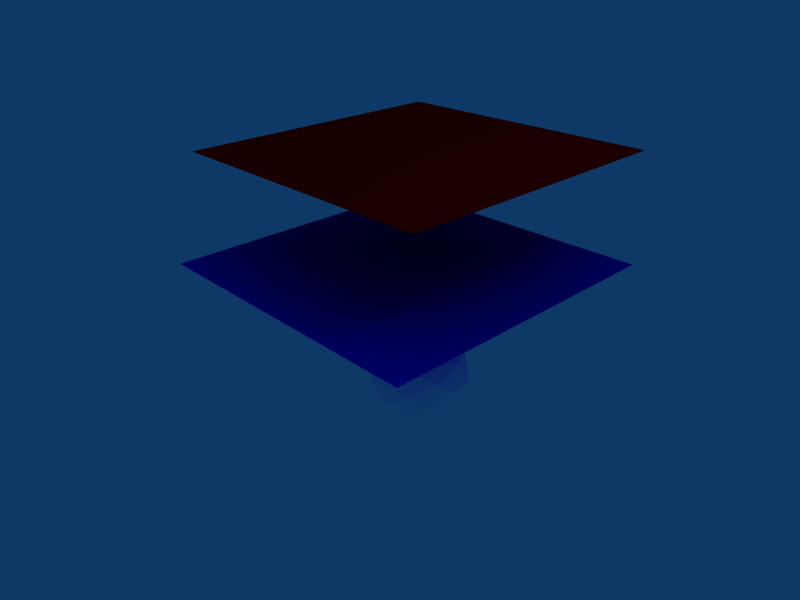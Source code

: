 # Source: clothtest.blend  (saved by Blender 2.45.17; exported with 4.5.12 LTS)
import bpy
from mathutils import Matrix  # noqa: F401  (used for matrix-valued properties, if any)

bpy.ops.wm.read_factory_settings(use_empty=True)
scene = bpy.context.scene
scene.name = 'Scene'

# ---- collections
col_collection_1 = bpy.data.collections.new('Collection 1'); scene.collection.children.link(col_collection_1)

# ---- materials (node trees are filled in below, after node groups)
mat_material_002 = bpy.data.materials.new('Material.002')
mat_material_002.alpha_threshold = 0.0
mat_material_002.diffuse_color = (1.0, 1.0, 1.0, 1.0)
mat_material_002.roughness = 0.5
mat_material_002.line_color = (0.0, 0.0, 0.0, 1.0)
mat_material_001 = bpy.data.materials.new('Material.001')
mat_material_001.alpha_threshold = 0.0
mat_material_001.diffuse_color = (0.0, 0.0, 1.0, 1.0)
mat_material_001.roughness = 0.5
mat_material_001.line_color = (0.0, 0.0, 0.0, 1.0)
mat_material = bpy.data.materials.new('Material')
mat_material.alpha_threshold = 0.0
mat_material.diffuse_color = (1.0, 0.0, 0.0, 1.0)
mat_material.roughness = 0.5
mat_material.line_color = (0.0, 0.0, 0.0, 1.0)

# ---- material node trees

# ---- world
world_world = bpy.data.worlds.new('World'); scene.world = world_world
world_world.color = (0.05656, 0.2208, 0.4)
world_world.use_sun_shadow = False
world_world.sun_shadow_jitter_overblur = 0.0
world_world.cycles.sampling_method = 'MANUAL'
world_world.cycles.sample_map_resolution = 256

# ---- cameras
cam_camera = bpy.data.cameras.new('Camera')
cam_camera.passepartout_alpha = 0.2
cam_camera.clip_end = 100.0
cam_camera.lens = 35.0
cam_camera.ortho_scale = 7.314
cam_camera.show_passepartout = False
cam_camera.show_safe_areas = True
cam_camera.dof.focus_distance = 0.0
cam_camera.dof.aperture_fstop = 128.0

# ---- lights
light_spot = bpy.data.lights.new('Spot', 'POINT')
light_spot.transmission_factor = 0.0
light_spot.cutoff_distance = 30.0
light_spot.energy = 100.0
light_spot.shadow_buffer_clip_start = 1.001
light_spot.shadow_soft_size = 1.0
light_spot.shadow_maximum_resolution = 0.006
light_spot.use_absolute_resolution = True
light_spot.cycles.use_multiple_importance_sampling = False

# ---- meshes
me_sphere = bpy.data.meshes.new('Sphere')
me_sphere.from_pydata([(4.371e-08, -4.371e-08, -1.0), (0.7236, -0.5257, -0.4472), (-0.2764, -0.8506, -0.4472), (-0.8944, -1.955e-08, -0.4472), (-0.2764, 0.8506, -0.4472), (0.7236, 0.5257, -0.4472), (0.2764, -0.8506, 0.4472), (-0.7236, -0.5257, 0.4472), (-0.7236, 0.5257, 0.4472), (0.2764, 0.8506, 0.4472), (0.8944, 1.955e-08, 0.4472), (-4.371e-08, 4.371e-08, 1.0), (0.4253, -0.309, -0.8507), (-0.1625, -0.5, -0.8507), (0.2629, -0.809, -0.5257), (0.4253, 0.309, -0.8507), (0.8506, -2.298e-08, -0.5257), (-0.5257, -3.718e-08, -0.8507), (-0.6882, -0.5, -0.5257), (-0.1625, 0.5, -0.8507), (-0.6882, 0.5, -0.5257), (0.2629, 0.809, -0.5257), (0.9511, 0.309, 2.806e-08), (0.9511, -0.309, 5.508e-08), (0.5878, -0.809, 6.106e-08), (2.118e-22, -1.0, 4.371e-08), (-0.5878, -0.809, 9.67e-09), (-0.9511, -0.309, -2.806e-08), (-0.9511, 0.309, -5.508e-08), (-0.5878, 0.809, -6.106e-08), (-2.118e-22, 1.0, -4.371e-08), (0.5878, 0.809, -9.67e-09), (0.6882, -0.5, 0.5257), (-0.2629, -0.809, 0.5257), (-0.8506, 2.298e-08, 0.5257), (-0.2629, 0.809, 0.5257), (0.6882, 0.5, 0.5257), (0.5257, 3.718e-08, 0.8507), (0.1625, -0.5, 0.8507), (-0.4253, -0.309, 0.8507), (-0.4253, 0.309, 0.8507), (0.1625, 0.5, 0.8507)], [], [(14, 12, 1), (12, 14, 13), (2, 13, 14), (13, 0, 12), (16, 1, 12), (12, 15, 16), (5, 16, 15), (12, 0, 15), (18, 13, 2), (13, 18, 17), (3, 17, 18), (17, 0, 13), (20, 17, 3), (17, 20, 19), (4, 19, 20), (19, 0, 17), (21, 19, 4), (19, 21, 15), (5, 15, 21), (15, 0, 19), (23, 1, 16), (16, 22, 23), (10, 23, 22), (22, 16, 5), (25, 2, 14), (14, 24, 25), (6, 25, 24), (24, 14, 1), (27, 3, 18), (18, 26, 27), (7, 27, 26), (26, 18, 2), (29, 4, 20), (20, 28, 29), (8, 29, 28), (28, 20, 3), (31, 5, 21), (21, 30, 31), (9, 31, 30), (30, 21, 4), (32, 23, 10), (23, 32, 24), (6, 24, 32), (24, 1, 23), (33, 25, 6), (25, 33, 26), (7, 26, 33), (26, 2, 25), (34, 27, 7), (27, 34, 28), (8, 28, 34), (28, 3, 27), (35, 29, 8), (29, 35, 30), (9, 30, 35), (30, 4, 29), (36, 31, 9), (31, 36, 22), (10, 22, 36), (22, 5, 31), (38, 6, 32), (32, 37, 38), (11, 38, 37), (37, 32, 10), (39, 7, 33), (33, 38, 39), (11, 39, 38), (38, 33, 6), (40, 8, 34), (34, 39, 40), (11, 40, 39), (39, 34, 7), (41, 9, 35), (35, 40, 41), (11, 41, 40), (40, 35, 8), (37, 10, 36), (36, 41, 37), (11, 37, 41), (41, 36, 9)])
me_sphere.materials.append(mat_material_002)
me_sphere.use_remesh_preserve_volume = False
me_sphere.use_remesh_preserve_attributes = False
me_sphere.use_mirror_vertex_groups = False
me_sphere.update()
me_plane = bpy.data.meshes.new('Plane')
me_plane.from_pydata([(1.0, 1.0, 0.0), (1.0, -1.0, 0.0), (-1.0, -1.0, 0.0), (-1.0, 1.0, 0.0), (-0.6, -1.0, 0.0), (-0.2, -1.0, 0.0), (0.2, -1.0, 0.0), (0.6, -1.0, 0.0), (1.0, 0.6, 0.0), (1.0, 0.2, 0.0), (1.0, -0.2, 0.0), (1.0, -0.6, 0.0), (0.6, 1.0, 0.0), (0.2, 1.0, 0.0), (-0.2, 1.0, 0.0), (-0.6, 1.0, 0.0), (-1.0, 0.6, 0.0), (-1.0, 0.2, 0.0), (-1.0, -0.2, 0.0), (-1.0, -0.6, 0.0), (-0.6, -0.6, 0.0), (-0.2, -0.6, 0.0), (0.2, -0.6, 0.0), (0.6, -0.6, 0.0), (-0.6, -0.2, 0.0), (-0.2, -0.2, 0.0), (0.2, -0.2, 0.0), (0.6, -0.2, 0.0), (-0.6, 0.2, 0.0), (-0.2, 0.2, 0.0), (0.2, 0.2, 0.0), (0.6, 0.2, 0.0), (-0.6, 0.6, 0.0), (-0.2, 0.6, 0.0), (0.2, 0.6, 0.0), (0.6, 0.6, 0.0)], [], [(7, 1, 11, 23), (6, 7, 23, 22), (5, 6, 22, 21), (4, 5, 21, 20), (2, 4, 20, 19), (23, 11, 10, 27), (22, 23, 27, 26), (21, 22, 26, 25), (20, 21, 25, 24), (19, 20, 24, 18), (27, 10, 9, 31), (26, 27, 31, 30), (25, 26, 30, 29), (24, 25, 29, 28), (18, 24, 28, 17), (31, 9, 8, 35), (30, 31, 35, 34), (29, 30, 34, 33), (28, 29, 33, 32), (17, 28, 32, 16), (0, 12, 35, 8), (34, 35, 12, 13), (33, 34, 13, 14), (32, 33, 14, 15), (16, 32, 15, 3)])
me_plane.materials.append(mat_material_001)
me_plane.use_remesh_preserve_volume = False
me_plane.use_remesh_preserve_attributes = False
me_plane.use_mirror_vertex_groups = False
me_plane.update()
me_plane_001 = bpy.data.meshes.new('Plane.001')
me_plane_001.from_pydata([(1.0, 1.0, 0.0), (1.0, -1.0, 0.0), (-1.0, -1.0, 0.0), (-1.0, 1.0, 0.0), (-0.6, -1.0, 0.0), (-0.2, -1.0, 0.0), (0.2, -1.0, 0.0), (0.6, -1.0, 0.0), (1.0, 0.6, 0.0), (1.0, 0.2, 0.0), (1.0, -0.2, 0.0), (1.0, -0.6, 0.0), (0.6, 1.0, 0.0), (0.2, 1.0, 0.0), (-0.2, 1.0, 0.0), (-0.6, 1.0, 0.0), (-1.0, 0.6, 0.0), (-1.0, 0.2, 0.0), (-1.0, -0.2, 0.0), (-1.0, -0.6, 0.0), (-0.6, -0.6, 0.0), (-0.2, -0.6, 0.0), (0.2, -0.6, 0.0), (0.6, -0.6, 0.0), (-0.6, -0.2, 0.0), (-0.2, -0.2, 0.0), (0.2, -0.2, 0.0), (0.6, -0.2, 0.0), (-0.6, 0.2, 0.0), (-0.2, 0.2, 0.0), (0.2, 0.2, 0.0), (0.6, 0.2, 0.0), (-0.6, 0.6, 0.0), (-0.2, 0.6, 0.0), (0.2, 0.6, 0.0), (0.6, 0.6, 0.0)], [], [(7, 1, 11, 23), (6, 7, 23, 22), (5, 6, 22, 21), (4, 5, 21, 20), (2, 4, 20, 19), (23, 11, 10, 27), (22, 23, 27, 26), (21, 22, 26, 25), (20, 21, 25, 24), (19, 20, 24, 18), (27, 10, 9, 31), (26, 27, 31, 30), (25, 26, 30, 29), (24, 25, 29, 28), (18, 24, 28, 17), (31, 9, 8, 35), (30, 31, 35, 34), (29, 30, 34, 33), (28, 29, 33, 32), (17, 28, 32, 16), (0, 12, 35, 8), (34, 35, 12, 13), (33, 34, 13, 14), (32, 33, 14, 15), (16, 32, 15, 3)])
me_plane_001.materials.append(mat_material)
me_plane_001.use_remesh_preserve_volume = False
me_plane_001.use_remesh_preserve_attributes = False
me_plane_001.use_mirror_vertex_groups = False
me_plane_001.update()

# ---- objects
ob_sphere = bpy.data.objects.new('Sphere', me_sphere)
ob_plane = bpy.data.objects.new('Plane', me_plane)
ob_plane_001 = bpy.data.objects.new('Plane.001', me_plane_001)
ob_lamp = bpy.data.objects.new('Lamp', light_spot)
ob_camera = bpy.data.objects.new('Camera', cam_camera)

# ---- transforms, parenting, visibility, modifiers, constraints
ob_sphere.location = (0.3899, -0.2455, -0.5195)
ob_sphere.rotation_euler = (1.571, -0.0, 1.571)
ob_sphere.scale = (0.3013, 0.3013, 0.3013)
ob_sphere.lock_rotations_4d = False
ob_sphere.empty_display_type = 'ARROWS'
ob_sphere.color = (0.0, 0.0, 0.0, 1.0)
ob_sphere.lineart.crease_threshold = 0.0
_m = ob_sphere.modifiers.new('Collision', 'COLLISION')
ob_plane.location = (0.0, 0.0, 0.0)
ob_plane.lock_rotations_4d = False
ob_plane.empty_display_type = 'ARROWS'
ob_plane.color = (0.0, 0.0, 0.0, 1.0)
ob_plane.lineart.crease_threshold = 0.0
_vg = ob_plane.vertex_groups.new(name='Group')
_m = ob_plane.modifiers.new('Cloth', 'CLOTH')
_m.collision_settings.collision_quality = 3
_m = ob_plane.modifiers.new('Collision', 'COLLISION')
ob_plane_001.location = (-0.1722, 0.2777, 0.6341)
ob_plane_001.lock_rotations_4d = False
ob_plane_001.empty_display_type = 'ARROWS'
ob_plane_001.color = (0.0, 0.0, 0.0, 1.0)
ob_plane_001.lineart.crease_threshold = 0.0
_vg = ob_plane_001.vertex_groups.new(name='Group')
_m = ob_plane_001.modifiers.new('Cloth', 'CLOTH')
_m.collision_settings.collision_quality = 3
ob_lamp.location = (4.076, 1.005, 5.904)
ob_lamp.rotation_euler = (0.6503, 0.05522, 1.866)
ob_lamp.lock_rotations_4d = False
ob_lamp.empty_display_type = 'ARROWS'
ob_lamp.color = (0.0, 0.0, 0.0, 0.0)
ob_lamp.lineart.crease_threshold = 0.0
ob_camera.location = (3.236, -3.059, 1.967)
ob_camera.rotation_euler = (1.109, 0.01082, 0.8149)
ob_camera.lock_rotations_4d = False
ob_camera.empty_display_type = 'ARROWS'
ob_camera.color = (0.0, 0.0, 0.0, 0.0)
ob_camera.display_type = 'WIRE'
ob_camera.lineart.crease_threshold = 0.0

# ---- collection membership
col_collection_1.objects.link(ob_sphere)
col_collection_1.objects.link(ob_plane)
col_collection_1.objects.link(ob_plane_001)
col_collection_1.objects.link(ob_lamp)
col_collection_1.objects.link(ob_camera)

# ---- scene / render settings (as saved in the file)
scene.camera = ob_camera
scene.frame_start = 1; scene.frame_end = 80; scene.frame_set(1)
scene.render.engine = 'BLENDER_EEVEE_NEXT'
scene.render.image_settings.file_format = 'JPEG'
scene.render.image_settings.color_mode = 'RGB'
scene.render.image_settings.quality = 100
scene.render.image_settings.compression = 100
scene.render.image_settings.exr_codec = 'RLE'
scene.render.resolution_x = 800
scene.render.resolution_y = 600
scene.render.resolution_percentage = 50
scene.render.pixel_aspect_x = 100.0
scene.render.pixel_aspect_y = 100.0
scene.render.fps = 25
scene.render.dither_intensity = 0.0
scene.render.use_compositing = False
scene.render.use_sequencer = False
scene.render.bake_margin = 2
scene.render.bake_bias = 0.0
scene.render.use_stamp_time = False
scene.render.use_stamp_date = False
scene.render.use_stamp_frame = False
scene.render.use_stamp_camera = False
scene.render.use_stamp_scene = False
scene.render.use_stamp_filename = False
scene.render.use_stamp_render_time = False
scene.render.stamp_font_size = 0
scene.cycles.use_denoising = False
scene.cycles.samples = 10
scene.cycles.sampling_pattern = 'TABULATED_SOBOL'
scene.cycles.light_sampling_threshold = 0.0
scene.cycles.use_adaptive_sampling = False
scene.cycles.use_light_tree = False
scene.cycles.blur_glossy = 0.0
scene.cycles.volume_bounces = 1
scene.cycles.pixel_filter_type = 'GAUSSIAN'
scene.cycles.sample_clamp_indirect = 0.0
scene.view_settings.view_transform = 'Raw'
bpy.context.view_layer.update()
